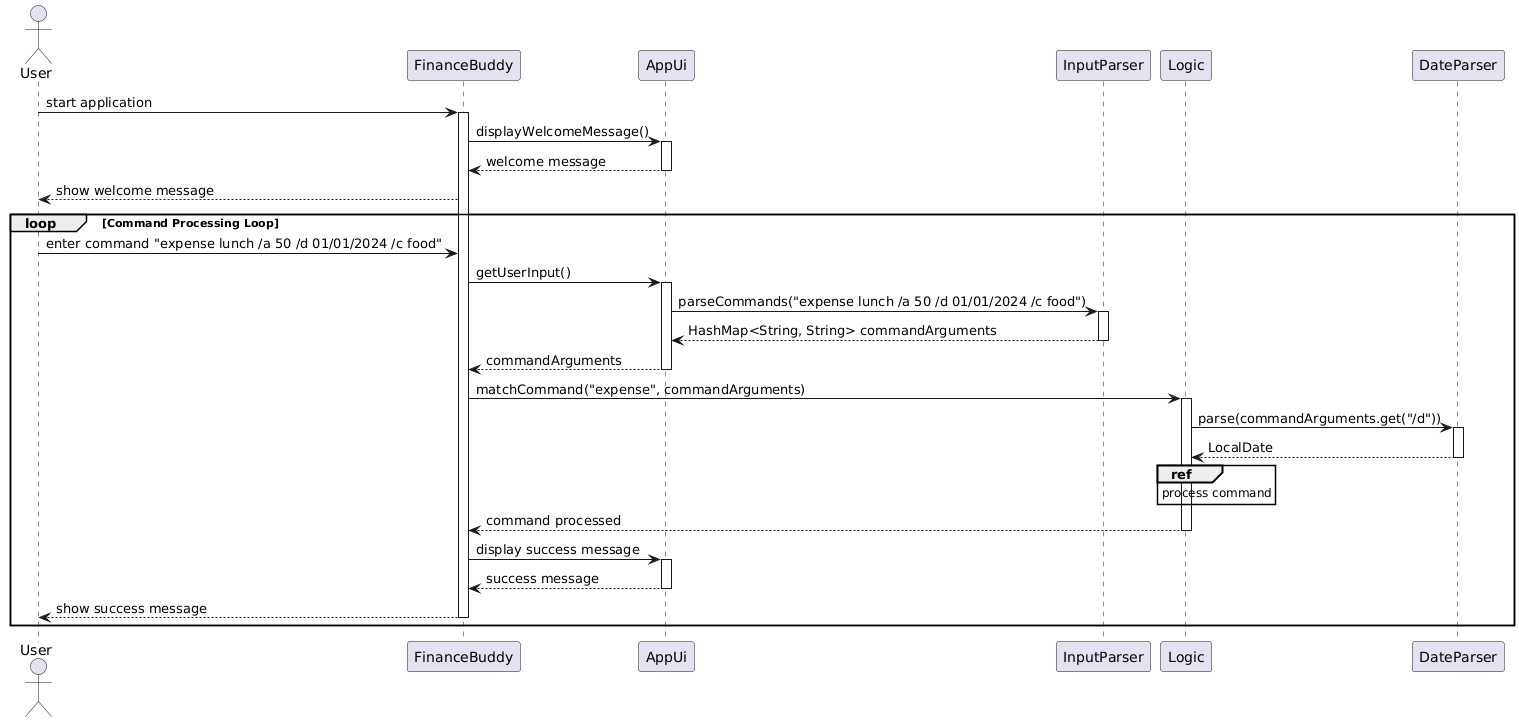

The diagram above was rendered by PlantUML. Its source (embedded in the PNG):
@startuml
actor User
User -> FinanceBuddy : start application
activate FinanceBuddy
FinanceBuddy -> AppUi : displayWelcomeMessage()
activate AppUi
AppUi --> FinanceBuddy : welcome message
deactivate AppUi
FinanceBuddy --> User : show welcome message

loop Command Processing Loop
    User -> FinanceBuddy : enter command "expense lunch /a 50 /d 01/01/2024 /c food"
    FinanceBuddy -> AppUi : getUserInput()
    activate AppUi
    AppUi -> InputParser : parseCommands("expense lunch /a 50 /d 01/01/2024 /c food")
    activate InputParser
    InputParser --> AppUi : HashMap<String, String> commandArguments
    deactivate InputParser
    AppUi --> FinanceBuddy : commandArguments
    deactivate AppUi

    FinanceBuddy -> Logic : matchCommand("expense", commandArguments)
    activate Logic

    Logic -> DateParser : parse(commandArguments.get("/d"))
    activate DateParser
    DateParser --> Logic : LocalDate
    deactivate DateParser

    ref over Logic : process command
    Logic --> FinanceBuddy : command processed

    deactivate Logic

    FinanceBuddy -> AppUi : display success message
    activate AppUi
    AppUi --> FinanceBuddy : success message
    deactivate AppUi
    FinanceBuddy --> User : show success message
    deactivate FinanceBuddy
end
@enduml